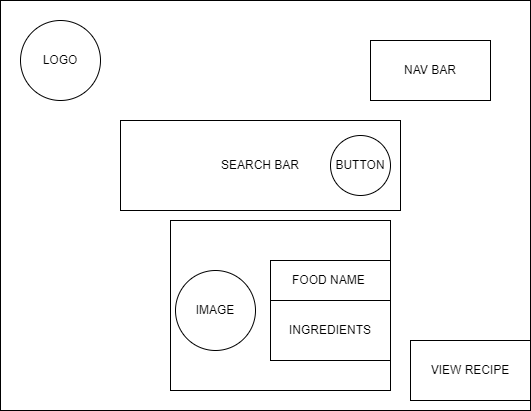

The diagram above was exported from draw.io. Its source (the exported page's mxGraphModel, read from the mxfile embedded in the PNG):
<mxGraphModel dx="880" dy="463" grid="1" gridSize="10" guides="1" tooltips="1" connect="1" arrows="1" fold="1" page="1" pageScale="1" pageWidth="850" pageHeight="1100" math="0" shadow="0">
  <root>
    <mxCell id="0" />
    <mxCell id="1" parent="0" />
    <mxCell id="rmZx94JN3mGPxwsPPEQU-1" value="" style="rounded=0;whiteSpace=wrap;html=1;" vertex="1" parent="1">
      <mxGeometry x="170" y="140" width="530" height="410" as="geometry" />
    </mxCell>
    <mxCell id="rmZx94JN3mGPxwsPPEQU-2" value="LOGO" style="ellipse;whiteSpace=wrap;html=1;aspect=fixed;" vertex="1" parent="1">
      <mxGeometry x="190" y="160" width="80" height="80" as="geometry" />
    </mxCell>
    <mxCell id="rmZx94JN3mGPxwsPPEQU-3" value="NAV BAR" style="rounded=0;whiteSpace=wrap;html=1;" vertex="1" parent="1">
      <mxGeometry x="540" y="180" width="120" height="60" as="geometry" />
    </mxCell>
    <mxCell id="rmZx94JN3mGPxwsPPEQU-4" value="SEARCH BAR" style="rounded=0;whiteSpace=wrap;html=1;" vertex="1" parent="1">
      <mxGeometry x="290" y="260" width="280" height="90" as="geometry" />
    </mxCell>
    <mxCell id="rmZx94JN3mGPxwsPPEQU-5" value="BUTTON" style="ellipse;whiteSpace=wrap;html=1;aspect=fixed;" vertex="1" parent="1">
      <mxGeometry x="500" y="275" width="60" height="60" as="geometry" />
    </mxCell>
    <mxCell id="rmZx94JN3mGPxwsPPEQU-7" value="" style="rounded=0;whiteSpace=wrap;html=1;" vertex="1" parent="1">
      <mxGeometry x="340" y="360" width="220" height="170" as="geometry" />
    </mxCell>
    <mxCell id="rmZx94JN3mGPxwsPPEQU-8" value="IMAGE" style="ellipse;whiteSpace=wrap;html=1;aspect=fixed;" vertex="1" parent="1">
      <mxGeometry x="345" y="410" width="80" height="80" as="geometry" />
    </mxCell>
    <mxCell id="rmZx94JN3mGPxwsPPEQU-9" value="FOOD NAME&amp;nbsp;" style="rounded=0;whiteSpace=wrap;html=1;" vertex="1" parent="1">
      <mxGeometry x="440" y="400" width="120" height="40" as="geometry" />
    </mxCell>
    <mxCell id="rmZx94JN3mGPxwsPPEQU-10" value="INGREDIENTS" style="rounded=0;whiteSpace=wrap;html=1;" vertex="1" parent="1">
      <mxGeometry x="440" y="440" width="120" height="60" as="geometry" />
    </mxCell>
    <mxCell id="rmZx94JN3mGPxwsPPEQU-11" value="VIEW RECIPE" style="rounded=0;whiteSpace=wrap;html=1;" vertex="1" parent="1">
      <mxGeometry x="580" y="480" width="120" height="60" as="geometry" />
    </mxCell>
  </root>
</mxGraphModel>